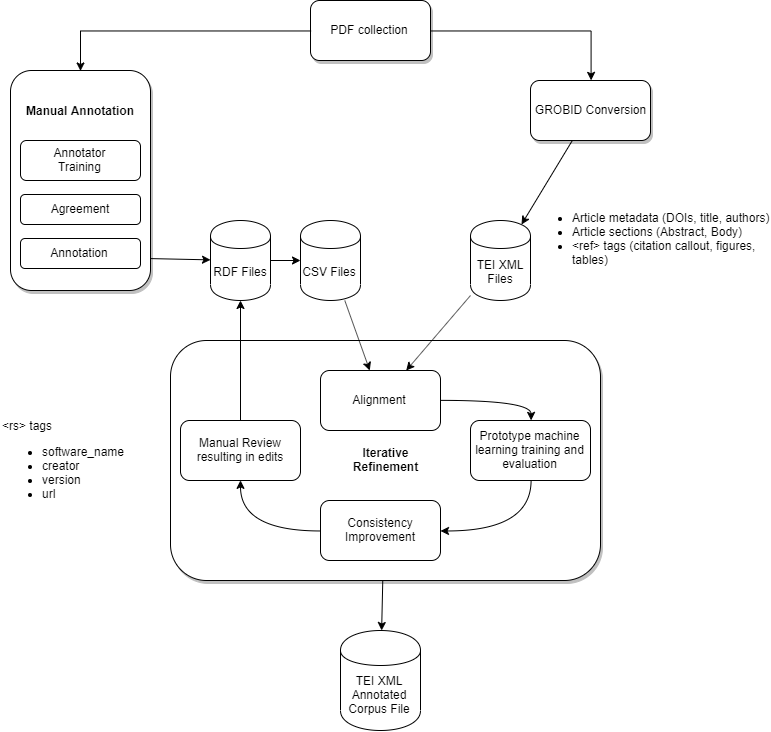

The diagram above was exported from draw.io. Its source (the exported page's mxGraphModel, read from the mxfile embedded in the PNG):
<mxGraphModel dx="920" dy="456" grid="1" gridSize="10" guides="1" tooltips="1" connect="1" arrows="1" fold="1" page="1" pageScale="1" pageWidth="850" pageHeight="1100" math="0" shadow="0">
  <root>
    <mxCell id="0" />
    <mxCell id="1" parent="0" />
    <mxCell id="H_emlyorCy-BRETpIAHM-46" style="edgeStyle=none;rounded=0;orthogonalLoop=1;jettySize=auto;html=1;" edge="1" parent="1" source="PaOaZfQqf1IvfqX3LYqL-11" target="H_emlyorCy-BRETpIAHM-15">
      <mxGeometry relative="1" as="geometry" />
    </mxCell>
    <mxCell id="PaOaZfQqf1IvfqX3LYqL-11" value="&lt;b&gt;Iterative&lt;br&gt;Refinement&lt;/b&gt;" style="rounded=1;whiteSpace=wrap;html=1;shadow=1;" vertex="1" parent="1">
      <mxGeometry x="230" y="370" width="430" height="240" as="geometry" />
    </mxCell>
    <mxCell id="H_emlyorCy-BRETpIAHM-22" style="edgeStyle=orthogonalEdgeStyle;rounded=0;orthogonalLoop=1;jettySize=auto;html=1;exitX=1;exitY=0.5;exitDx=0;exitDy=0;entryX=0.5;entryY=0;entryDx=0;entryDy=0;" edge="1" parent="1" source="H_emlyorCy-BRETpIAHM-2" target="H_emlyorCy-BRETpIAHM-4">
      <mxGeometry relative="1" as="geometry" />
    </mxCell>
    <mxCell id="H_emlyorCy-BRETpIAHM-2" value="PDF collection" style="rounded=1;whiteSpace=wrap;html=1;shadow=1;" vertex="1" parent="1">
      <mxGeometry x="370" y="30" width="120" height="60" as="geometry" />
    </mxCell>
    <mxCell id="H_emlyorCy-BRETpIAHM-3" value="" style="rounded=1;whiteSpace=wrap;html=1;shadow=1;" vertex="1" parent="1">
      <mxGeometry x="70" y="100" width="140" height="220" as="geometry" />
    </mxCell>
    <mxCell id="H_emlyorCy-BRETpIAHM-4" value="GROBID Conversion" style="rounded=1;whiteSpace=wrap;html=1;shadow=1;" vertex="1" parent="1">
      <mxGeometry x="590" y="110" width="120" height="60" as="geometry" />
    </mxCell>
    <mxCell id="H_emlyorCy-BRETpIAHM-50" style="edgeStyle=orthogonalEdgeStyle;curved=1;rounded=0;orthogonalLoop=1;jettySize=auto;html=1;entryX=0.5;entryY=0;entryDx=0;entryDy=0;" edge="1" parent="1" source="H_emlyorCy-BRETpIAHM-5" target="H_emlyorCy-BRETpIAHM-45">
      <mxGeometry relative="1" as="geometry" />
    </mxCell>
    <mxCell id="H_emlyorCy-BRETpIAHM-5" value="Alignment" style="rounded=1;whiteSpace=wrap;html=1;" vertex="1" parent="1">
      <mxGeometry x="380" y="400" width="120" height="60" as="geometry" />
    </mxCell>
    <mxCell id="H_emlyorCy-BRETpIAHM-52" style="edgeStyle=orthogonalEdgeStyle;curved=1;rounded=0;orthogonalLoop=1;jettySize=auto;html=1;entryX=0.5;entryY=1;entryDx=0;entryDy=0;" edge="1" parent="1" source="H_emlyorCy-BRETpIAHM-6" target="H_emlyorCy-BRETpIAHM-28">
      <mxGeometry relative="1" as="geometry" />
    </mxCell>
    <mxCell id="H_emlyorCy-BRETpIAHM-6" value="Consistency&lt;br&gt;Improvement" style="rounded=1;whiteSpace=wrap;html=1;" vertex="1" parent="1">
      <mxGeometry x="380" y="530" width="120" height="60" as="geometry" />
    </mxCell>
    <mxCell id="H_emlyorCy-BRETpIAHM-7" value="Annotator&lt;br&gt;Training" style="rounded=1;whiteSpace=wrap;html=1;" vertex="1" parent="1">
      <mxGeometry x="80" y="170" width="120" height="40" as="geometry" />
    </mxCell>
    <mxCell id="H_emlyorCy-BRETpIAHM-8" value="Agreement" style="rounded=1;whiteSpace=wrap;html=1;" vertex="1" parent="1">
      <mxGeometry x="80" y="224" width="120" height="30" as="geometry" />
    </mxCell>
    <mxCell id="H_emlyorCy-BRETpIAHM-9" value="Annotation" style="rounded=1;whiteSpace=wrap;html=1;" vertex="1" parent="1">
      <mxGeometry x="80" y="268" width="120" height="30" as="geometry" />
    </mxCell>
    <mxCell id="H_emlyorCy-BRETpIAHM-10" value="RDF Files" style="shape=cylinder;whiteSpace=wrap;html=1;boundedLbl=1;backgroundOutline=1;" vertex="1" parent="1">
      <mxGeometry x="270" y="250" width="60" height="80" as="geometry" />
    </mxCell>
    <mxCell id="H_emlyorCy-BRETpIAHM-47" style="edgeStyle=none;rounded=0;orthogonalLoop=1;jettySize=auto;html=1;" edge="1" parent="1" source="H_emlyorCy-BRETpIAHM-11" target="H_emlyorCy-BRETpIAHM-5">
      <mxGeometry relative="1" as="geometry" />
    </mxCell>
    <mxCell id="H_emlyorCy-BRETpIAHM-11" value="CSV Files" style="shape=cylinder;whiteSpace=wrap;html=1;boundedLbl=1;backgroundOutline=1;" vertex="1" parent="1">
      <mxGeometry x="360" y="250" width="60" height="80" as="geometry" />
    </mxCell>
    <mxCell id="H_emlyorCy-BRETpIAHM-48" style="edgeStyle=none;rounded=0;orthogonalLoop=1;jettySize=auto;html=1;" edge="1" parent="1" source="H_emlyorCy-BRETpIAHM-14" target="H_emlyorCy-BRETpIAHM-5">
      <mxGeometry relative="1" as="geometry" />
    </mxCell>
    <mxCell id="H_emlyorCy-BRETpIAHM-14" value="TEI XML&lt;br&gt;Files" style="shape=cylinder;whiteSpace=wrap;html=1;boundedLbl=1;backgroundOutline=1;" vertex="1" parent="1">
      <mxGeometry x="530" y="250" width="60" height="80" as="geometry" />
    </mxCell>
    <mxCell id="PaOaZfQqf1IvfqX3LYqL-1" value="" style="endArrow=classic;html=1;entryX=0.85;entryY=0.05;entryDx=0;entryDy=0;entryPerimeter=0;" edge="1" parent="1" source="H_emlyorCy-BRETpIAHM-4" target="H_emlyorCy-BRETpIAHM-14">
      <mxGeometry width="50" height="50" relative="1" as="geometry">
        <mxPoint x="650" y="180" as="sourcePoint" />
        <mxPoint x="590" y="310" as="targetPoint" />
      </mxGeometry>
    </mxCell>
    <mxCell id="H_emlyorCy-BRETpIAHM-15" value="TEI XML&lt;br&gt;Annotated&lt;br&gt;Corpus File" style="shape=cylinder;whiteSpace=wrap;html=1;boundedLbl=1;backgroundOutline=1;" vertex="1" parent="1">
      <mxGeometry x="400" y="660" width="80" height="100" as="geometry" />
    </mxCell>
    <mxCell id="H_emlyorCy-BRETpIAHM-16" value="" style="endArrow=classic;html=1;exitX=1;exitY=0.855;exitDx=0;exitDy=0;exitPerimeter=0;" edge="1" parent="1" source="H_emlyorCy-BRETpIAHM-3" target="H_emlyorCy-BRETpIAHM-10">
      <mxGeometry width="50" height="50" relative="1" as="geometry">
        <mxPoint x="210" y="243" as="sourcePoint" />
        <mxPoint x="110" y="760" as="targetPoint" />
      </mxGeometry>
    </mxCell>
    <mxCell id="H_emlyorCy-BRETpIAHM-17" value="" style="endArrow=classic;html=1;entryX=0;entryY=0.5;entryDx=0;entryDy=0;exitX=1;exitY=0.5;exitDx=0;exitDy=0;" edge="1" parent="1" source="H_emlyorCy-BRETpIAHM-10" target="H_emlyorCy-BRETpIAHM-11">
      <mxGeometry width="50" height="50" relative="1" as="geometry">
        <mxPoint x="60" y="810" as="sourcePoint" />
        <mxPoint x="110" y="760" as="targetPoint" />
      </mxGeometry>
    </mxCell>
    <mxCell id="PaOaZfQqf1IvfqX3LYqL-3" value="&lt;b&gt;Manual Annotation&lt;/b&gt;" style="text;html=1;strokeColor=none;fillColor=none;align=center;verticalAlign=middle;whiteSpace=wrap;rounded=0;" vertex="1" parent="1">
      <mxGeometry x="80" y="130" width="120" height="20" as="geometry" />
    </mxCell>
    <mxCell id="H_emlyorCy-BRETpIAHM-24" style="edgeStyle=orthogonalEdgeStyle;rounded=0;orthogonalLoop=1;jettySize=auto;html=1;exitX=0;exitY=0.5;exitDx=0;exitDy=0;entryX=0.5;entryY=0;entryDx=0;entryDy=0;" edge="1" parent="1" source="H_emlyorCy-BRETpIAHM-2" target="H_emlyorCy-BRETpIAHM-3">
      <mxGeometry relative="1" as="geometry">
        <mxPoint x="500" y="70" as="sourcePoint" />
        <mxPoint x="660" y="120" as="targetPoint" />
      </mxGeometry>
    </mxCell>
    <mxCell id="H_emlyorCy-BRETpIAHM-25" value="&lt;ul&gt;&lt;li&gt;Article metadata (DOIs, title, authors)&lt;/li&gt;&lt;li&gt;Article sections (Abstract, Body)&amp;nbsp;&lt;/li&gt;&lt;li&gt;&amp;lt;ref&amp;gt; tags (citation callout, figures, tables)&lt;/li&gt;&lt;/ul&gt;" style="text;html=1;strokeColor=none;fillColor=none;align=left;verticalAlign=middle;whiteSpace=wrap;rounded=0;" vertex="1" parent="1">
      <mxGeometry x="590" y="223" width="240" height="90" as="geometry" />
    </mxCell>
    <mxCell id="H_emlyorCy-BRETpIAHM-26" value="&lt;span&gt;&amp;lt;rs&amp;gt; tags&lt;/span&gt;&lt;br&gt;&lt;ul&gt;&lt;li&gt;software_name&lt;/li&gt;&lt;li&gt;creator&lt;/li&gt;&lt;li&gt;version&lt;/li&gt;&lt;li&gt;url&lt;/li&gt;&lt;/ul&gt;" style="text;html=1;strokeColor=none;fillColor=none;align=left;verticalAlign=middle;whiteSpace=wrap;rounded=0;" vertex="1" parent="1">
      <mxGeometry x="60" y="450" width="160" height="90" as="geometry" />
    </mxCell>
    <mxCell id="H_emlyorCy-BRETpIAHM-49" style="edgeStyle=none;rounded=0;orthogonalLoop=1;jettySize=auto;html=1;exitX=0.5;exitY=0;exitDx=0;exitDy=0;" edge="1" parent="1" source="H_emlyorCy-BRETpIAHM-28" target="H_emlyorCy-BRETpIAHM-10">
      <mxGeometry relative="1" as="geometry">
        <mxPoint x="284" y="464" as="sourcePoint" />
      </mxGeometry>
    </mxCell>
    <mxCell id="H_emlyorCy-BRETpIAHM-28" value="Manual Review&lt;br&gt;resulting in edits" style="rounded=1;whiteSpace=wrap;html=1;" vertex="1" parent="1">
      <mxGeometry x="240" y="450" width="120" height="60" as="geometry" />
    </mxCell>
    <mxCell id="H_emlyorCy-BRETpIAHM-51" style="edgeStyle=orthogonalEdgeStyle;curved=1;rounded=0;orthogonalLoop=1;jettySize=auto;html=1;entryX=1;entryY=0.5;entryDx=0;entryDy=0;exitX=0.5;exitY=1;exitDx=0;exitDy=0;" edge="1" parent="1" source="H_emlyorCy-BRETpIAHM-45" target="H_emlyorCy-BRETpIAHM-6">
      <mxGeometry relative="1" as="geometry" />
    </mxCell>
    <mxCell id="H_emlyorCy-BRETpIAHM-45" value="Prototype machine learning training and evaluation" style="rounded=1;whiteSpace=wrap;html=1;" vertex="1" parent="1">
      <mxGeometry x="530" y="450" width="120" height="60" as="geometry" />
    </mxCell>
  </root>
</mxGraphModel>